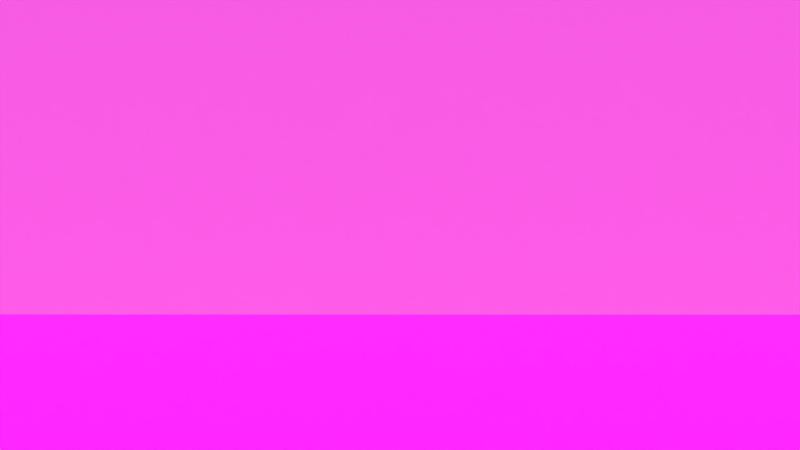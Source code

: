 # Source: envir.blend  (saved by Blender 2.91.10; exported with 4.5.12 LTS)
import bpy
from mathutils import Matrix  # noqa: F401  (used for matrix-valued properties, if any)

bpy.ops.wm.read_factory_settings(use_empty=True)
scene = bpy.context.scene
scene.name = 'Scene'

# ---- collections
col_collection_1 = bpy.data.collections.new('Collection 1'); scene.collection.children.link(col_collection_1)

# ---- images (referenced by path relative to the original .blend; pixels are not part of the script)
import os
ASSET_DIR = os.environ.get("B2B_ASSET_DIR", "")  # directory of the original .blend (textures are referenced by path, not embedded)
HERE = os.path.dirname(os.path.abspath(__file__))  # packed textures are extracted next to this script under _unpacked/

def load_image(name, relpath, width, height, colorspace="sRGB"):
    """Load a texture the original file referenced (path relative to the .blend, or extracted next to this script)."""
    p = next((c for c in (os.path.join(HERE, relpath), os.path.join(ASSET_DIR, relpath)) if relpath and os.path.exists(c)), "")
    if p:
        img = bpy.data.images.load(p, check_existing=True)
        img.name = name
    else:  # same state as the original file: an image datablock whose file is absent (Cycles renders it pink)
        img = bpy.data.images.new(name, width, height)
        img.source = "FILE"
        img.filepath = "//" + (relpath or name)
    img.colorspace_settings.name = colorspace
    return img
img_floor_jpg = load_image('floor.jpg', 'floor.jpg', 1024, 1024, 'sRGB')
img_flo2_png_normal_png = load_image('flo2.png-normal.png', 'flo2.png-normal.png', 1024, 1024, 'sRGB')
img_wall_jpg = load_image('wall.jpg', 'wall.jpg', 1024, 1024, 'sRGB')
img_photo_studio_01_2k_jpeg = load_image('photo_studio_01_2k.jpeg', 'photo_studio_01_2k.jpeg', 1024, 1024, 'sRGB')

# ---- materials (node trees are filled in below, after node groups)
mat_flo = bpy.data.materials.new('flo')
mat_flo.use_transparent_shadow = False
mat_wall2 = bpy.data.materials.new('wall2')
mat_wall2.use_transparent_shadow = False

# ---- material node trees
mat_flo.use_nodes = True; mat_flo.node_tree.nodes.clear()
_N = mat_flo.node_tree.nodes; _L = mat_flo.node_tree.links
n0 = _N.new('ShaderNodeOutputMaterial'); n0.name = 'Material Output'; n0.location = (1126, 373)
n1 = _N.new('ShaderNodeBsdfPrincipled'); n1.name = 'Principled BSDF'; n1.location = (270, 346)
n1.distribution = 'GGX'
n1.subsurface_method = 'BURLEY'
n1.inputs[2].default_value = 0.3273
n1.inputs[3].default_value = 1.45
n1.inputs[13].default_value = 0.2136
n1.inputs[27].default_value = (0.0, 0.0, 0.0, 1.0)
n1.inputs[28].default_value = 1.0
n2 = _N.new('ShaderNodeTexImage'); n2.name = 'Image Texture'; n2.location = (-114, 268)
n2.image = img_floor_jpg
n3 = _N.new('ShaderNodeMapping'); n3.name = 'Mapping'; n3.location = (-353, 416)
n3.vector_type = 'TEXTURE'
n4 = _N.new('ShaderNodeValue'); n4.name = 'Value'; n4.location = (-582, 94)
n4.outputs[0].default_value = 0.05
n5 = _N.new('ShaderNodeUVMap'); n5.name = 'UV Map'; n5.location = (-1007, 134)
n6 = _N.new('ShaderNodeNormalMap'); n6.name = 'Normal Map'; n6.location = (8, -81)
n7 = _N.new('ShaderNodeTexImage'); n7.name = 'Image Texture.001'; n7.location = (-326, -29)
n7.image = img_flo2_png_normal_png
_L.new(n1.outputs[0], n0.inputs[0])
_L.new(n2.outputs[0], n1.inputs[0])
_L.new(n3.outputs[0], n2.inputs[0])
_L.new(n5.outputs[0], n3.inputs[0])
_L.new(n4.outputs[0], n3.inputs[3])
_L.new(n7.outputs[0], n6.inputs[0])
_L.new(n6.outputs[0], n1.inputs[5])
_L.new(n3.outputs[0], n7.inputs[0])
n0.is_active_output = True
mat_wall2.use_nodes = True; mat_wall2.node_tree.nodes.clear()
_N = mat_wall2.node_tree.nodes; _L = mat_wall2.node_tree.links
n0 = _N.new('ShaderNodeOutputMaterial'); n0.name = 'Material Output'; n0.location = (809, 373)
n1 = _N.new('ShaderNodeTexImage'); n1.name = 'Image Texture'; n1.location = (-432, 268)
n1.image = img_wall_jpg
n2 = _N.new('ShaderNodeUVMap'); n2.name = 'UV Map'; n2.location = (-872, 299)
n2.uv_map = 'UVMap'
n3 = _N.new('ShaderNodeMapping'); n3.name = 'Mapping'; n3.location = (-629, 410)
n3.vector_type = 'TEXTURE'
n4 = _N.new('ShaderNodeValue'); n4.name = 'Value'; n4.location = (-851, 66)
n4.outputs[0].default_value = 0.05
n5 = _N.new('ShaderNodeBsdfPrincipled'); n5.name = 'Principled BSDF'; n5.location = (-48, 346)
n5.distribution = 'GGX'
n5.subsurface_method = 'BURLEY'
n5.inputs[0].default_value = (0.6748, 0.6478, 0.5706, 1.0)
n5.inputs[2].default_value = 0.3273
n5.inputs[3].default_value = 1.45
n5.inputs[13].default_value = 0.2136
n5.inputs[27].default_value = (0.0, 0.0, 0.0, 1.0)
n5.inputs[28].default_value = 1.0
_L.new(n5.outputs[0], n0.inputs[0])
_L.new(n4.outputs[0], n3.inputs[3])
_L.new(n3.outputs[0], n1.inputs[0])
_L.new(n2.outputs[0], n3.inputs[0])
n0.is_active_output = True

# ---- world
world_world = bpy.data.worlds.new('World'); scene.world = world_world
world_world.use_nodes = True; world_world.node_tree.nodes.clear()
_N = world_world.node_tree.nodes; _L = world_world.node_tree.links
n0 = _N.new('ShaderNodeOutputWorld'); n0.name = 'World Output'; n0.location = (-139, 387)
n1 = _N.new('ShaderNodeBackground'); n1.name = 'Background'; n1.location = (-403, 409)
n2 = _N.new('ShaderNodeTexEnvironment'); n2.name = 'Environment Texture'; n2.location = (-834, 504)
n2.image = img_photo_studio_01_2k_jpeg
_L.new(n1.outputs[0], n0.inputs[0])
_L.new(n2.outputs[0], n1.inputs[0])
n0.is_active_output = True
world_world.color = (0.05088, 0.05088, 0.05088)
world_world.use_sun_shadow = False
world_world.sun_shadow_jitter_overblur = 0.0
world_world.cycles.sampling_method = 'MANUAL'

# ---- cameras
cam_camera = bpy.data.cameras.new('Camera')
cam_camera.sensor_fit = 'VERTICAL'
cam_camera.clip_start = 1.0
cam_camera.clip_end = 20.0
cam_camera.lens = 96.0
cam_camera.sensor_width = 30.0
cam_camera.sensor_height = 18.0
cam_camera.ortho_scale = 6.414
cam_camera.dof.focus_distance = 0.0
cam_camera_002 = bpy.data.cameras.new('Camera.002')
cam_camera_002.sensor_fit = 'VERTICAL'
cam_camera_002.clip_start = 1.0
cam_camera_002.clip_end = 20.0
cam_camera_002.lens = 96.0
cam_camera_002.sensor_width = 32.0
cam_camera_002.sensor_height = 18.0
cam_camera_002.ortho_scale = 6.414
cam_camera_002.dof.focus_distance = 0.0
cam_camera_003 = bpy.data.cameras.new('Camera.003')
cam_camera_003.clip_start = 1.0
cam_camera_003.clip_end = 20.0
cam_camera_003.lens = 96.0
cam_camera_003.sensor_width = 30.0
cam_camera_003.sensor_height = 18.0
cam_camera_003.ortho_scale = 6.414
cam_camera_003.dof.focus_distance = 0.0

# ---- lights
light_spot_001 = bpy.data.lights.new('Spot.001', 'SUN')
light_spot_001.color = (0.8689, 0.8365, 0.8113)
light_spot_001.transmission_factor = 0.0
light_spot_001.use_custom_distance = True
light_spot_001.cutoff_distance = 38.39
light_spot_001.angle = 0.0
light_spot_001.energy = 2.36
light_spot_001.shadow_buffer_clip_start = 0.101
light_spot_001.shadow_soft_size = 0.389
light_spot_001.shadow_cascade_max_distance = 16.3
light_spot_001.shadow_cascade_count = 1

# ---- meshes
me_plane = bpy.data.meshes.new('Plane')
me_plane.from_pydata([(-1.0, -1.0, 0.0), (1.0, -1.0, 0.0), (-1.0, 1.0, 0.0), (1.0, 1.0, 0.0)], [], [(0, 1, 3, 2)])
_uv = me_plane.uv_layers.new(name='UVMap')
_uv.uv.foreach_set('vector', [0.0, 0.0, 1.0, 0.0, 1.0, 1.0, 0.0, 1.0])
me_plane.materials.append(mat_flo)
me_plane.use_remesh_fix_poles = True
me_plane.use_remesh_preserve_attributes = False
me_plane.use_mirror_vertex_groups = False
me_plane.update()
me_plane_005 = bpy.data.meshes.new('Plane.005')
me_plane_005.from_pydata([(-1.0, -1.0, 0.0), (1.0, -1.0, 0.0), (-1.0, 1.0, 0.0), (1.0, 1.0, 0.0)], [], [(0, 1, 3, 2)])
_uv = me_plane_005.uv_layers.new(name='UVMap')
_uv.uv.foreach_set('vector', [0.0, 0.0, 1.0, 0.0, 1.0, 1.0, 0.0, 1.0])
me_plane_005.materials.append(mat_wall2)
me_plane_005.use_remesh_fix_poles = True
me_plane_005.use_remesh_preserve_attributes = False
me_plane_005.use_mirror_vertex_groups = False
me_plane_005.update()

# ---- objects
ob_camera = bpy.data.objects.new('Camera', cam_camera)
ob_spot = bpy.data.objects.new('Spot', light_spot_001)
ob_flo = bpy.data.objects.new('flo', me_plane)
ob_em_osnova = bpy.data.objects.new('em_osnova', None)
ob_em_podushki = bpy.data.objects.new('em_podushki', None)
ob_em_karkaz = bpy.data.objects.new('em_karkaz', None)
ob_plane = bpy.data.objects.new('Plane', me_plane_005)
ob_camera2 = bpy.data.objects.new('Camera2', cam_camera_002)
ob_camera3 = bpy.data.objects.new('Camera3', cam_camera_003)
ob_empty = bpy.data.objects.new('Empty', None)

# ---- transforms, parenting, visibility, modifiers, constraints
ob_camera.location = (0.021, -6.832, 1.246)
ob_camera.rotation_euler = (1.47, 4.756e-11, 0.001843)
ob_camera.lock_rotations_4d = False
ob_camera.empty_display_type = 'ARROWS'
ob_camera.color = (0.0, 0.0, 0.0, 0.0)
ob_camera.display_type = 'WIRE'
ob_camera.lineart.crease_threshold = 0.0
ob_spot.location = (0.0, 0.0, 0.0)
ob_spot.rotation_euler = (0.182, 0.21, -0.5315)
ob_spot.lineart.crease_threshold = 0.0
ob_flo.location = (-0.2901, 0.2056, 0.004923)
ob_flo.scale = (6.103, 1.943, 6.103)
ob_flo.lineart.crease_threshold = 0.0
ob_em_osnova.location = (-0.7441, 0.8931, 0.3682)
ob_em_osnova.lineart.crease_threshold = 0.0
ob_em_podushki.location = (0.2069, 1.447, 0.661)
ob_em_podushki.lineart.crease_threshold = 0.0
ob_em_karkaz.location = (0.5102, 0.901, 0.1537)
ob_em_karkaz.lineart.crease_threshold = 0.0
ob_plane.location = (-0.2221, 2.101, 1.07)
ob_plane.rotation_euler = (1.571, 0.0, 0.0)
ob_plane.scale = (6.092, 1.148, 1.148)
ob_plane.lineart.crease_threshold = 0.0
ob_camera2.location = (-2.72, -6.151, 0.8495)
ob_camera2.rotation_euler = (1.516, 9.785e-09, -0.3473)
ob_camera2.lock_rotations_4d = False
ob_camera2.empty_display_type = 'ARROWS'
ob_camera2.color = (0.0, 0.0, 0.0, 0.0)
ob_camera2.display_type = 'WIRE'
ob_camera2.lineart.crease_threshold = 0.0
ob_camera3.location = (0.0287, -3.22, 7.203)
ob_camera3.rotation_euler = (0.5954, 1.492e-10, 0.004965)
ob_camera3.lock_rotations_4d = False
ob_camera3.empty_display_type = 'ARROWS'
ob_camera3.color = (0.0, 0.0, 0.0, 0.0)
ob_camera3.display_type = 'WIRE'
ob_camera3.lineart.crease_threshold = 0.0
ob_empty.location = (0.005865, 1.379, 0.4136)
ob_empty.lineart.crease_threshold = 0.0

# ---- collection membership
scene.collection.objects.link(ob_camera)
scene.collection.objects.link(ob_spot)
scene.collection.objects.link(ob_flo)
scene.collection.objects.link(ob_em_osnova)
scene.collection.objects.link(ob_em_podushki)
scene.collection.objects.link(ob_em_karkaz)
scene.collection.objects.link(ob_plane)
scene.collection.objects.link(ob_camera2)
scene.collection.objects.link(ob_camera3)
scene.collection.objects.link(ob_empty)
def _layer_coll(name, lc=None):
    lc = lc or bpy.context.view_layer.layer_collection
    for c in lc.children:
        if c.name == name: return c
        r = _layer_coll(name, c)
        if r: return r
_layer_coll('Collection 1').exclude = True

# ---- scene / render settings (as saved in the file)
scene.camera = ob_camera
scene.frame_start = 0; scene.frame_end = 250; scene.frame_set(0)
scene.render.engine = 'BLENDER_EEVEE_NEXT'
scene.render.resolution_percentage = 50
scene.render.dither_intensity = 0.0
scene.cycles.use_denoising = False
scene.cycles.samples = 128
scene.cycles.sampling_pattern = 'TABULATED_SOBOL'
scene.cycles.use_adaptive_sampling = False
scene.cycles.use_light_tree = False
scene.cycles.blur_glossy = 0.0
scene.cycles.sample_clamp_indirect = 0.0
scene.cycles.bake_type = 'AO'
scene.eevee.gi_diffuse_bounces = 2
scene.eevee.gi_cubemap_resolution = '256'
scene.eevee.light_threshold = 0.1
scene.view_settings.view_transform = 'Standard'
bpy.context.view_layer.update()
